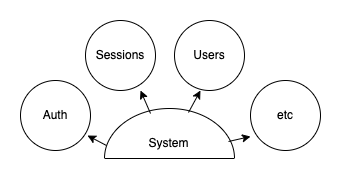

The diagram above was exported from draw.io. Its source (the exported page's mxGraphModel, read from the mxfile embedded in the PNG):
<mxGraphModel dx="1306" dy="835" grid="1" gridSize="10" guides="1" tooltips="1" connect="1" arrows="1" fold="1" page="1" pageScale="1" pageWidth="850" pageHeight="1100" math="0" shadow="0">
  <root>
    <mxCell id="0" />
    <mxCell id="1" parent="0" />
    <mxCell id="5ASbuq3i1hLfF44LVCkd-1" value="" style="verticalLabelPosition=top;verticalAlign=bottom;html=1;shape=mxgraph.basic.half_circle;rotation=-180;labelPosition=center;align=center;horizontal=1;" vertex="1" parent="1">
      <mxGeometry x="334" y="428" width="130" height="50" as="geometry" />
    </mxCell>
    <mxCell id="5ASbuq3i1hLfF44LVCkd-2" value="Auth" style="ellipse;whiteSpace=wrap;html=1;aspect=fixed;" vertex="1" parent="1">
      <mxGeometry x="250" y="400" width="70" height="70" as="geometry" />
    </mxCell>
    <mxCell id="5ASbuq3i1hLfF44LVCkd-4" value="System" style="text;html=1;align=center;verticalAlign=middle;resizable=0;points=[];autosize=1;strokeColor=none;fillColor=none;" vertex="1" parent="1">
      <mxGeometry x="368" y="448" width="60" height="30" as="geometry" />
    </mxCell>
    <mxCell id="5ASbuq3i1hLfF44LVCkd-6" value="Sessions" style="ellipse;whiteSpace=wrap;html=1;aspect=fixed;" vertex="1" parent="1">
      <mxGeometry x="315" y="340" width="70" height="70" as="geometry" />
    </mxCell>
    <mxCell id="5ASbuq3i1hLfF44LVCkd-7" value="Users" style="ellipse;whiteSpace=wrap;html=1;aspect=fixed;" vertex="1" parent="1">
      <mxGeometry x="404" y="340" width="70" height="70" as="geometry" />
    </mxCell>
    <mxCell id="5ASbuq3i1hLfF44LVCkd-8" value="etc" style="ellipse;whiteSpace=wrap;html=1;aspect=fixed;" vertex="1" parent="1">
      <mxGeometry x="480" y="400" width="70" height="70" as="geometry" />
    </mxCell>
    <mxCell id="5ASbuq3i1hLfF44LVCkd-10" value="" style="endArrow=classic;html=1;rounded=0;entryX=0.786;entryY=1;entryDx=0;entryDy=0;entryPerimeter=0;exitX=0.646;exitY=0.9;exitDx=0;exitDy=0;exitPerimeter=0;" edge="1" parent="1" source="5ASbuq3i1hLfF44LVCkd-1" target="5ASbuq3i1hLfF44LVCkd-6">
      <mxGeometry width="50" height="50" relative="1" as="geometry">
        <mxPoint x="410" y="450" as="sourcePoint" />
        <mxPoint x="460" y="400" as="targetPoint" />
      </mxGeometry>
    </mxCell>
    <mxCell id="5ASbuq3i1hLfF44LVCkd-11" value="" style="endArrow=classic;html=1;rounded=0;entryX=0.371;entryY=1;entryDx=0;entryDy=0;entryPerimeter=0;exitX=0.354;exitY=0.92;exitDx=0;exitDy=0;exitPerimeter=0;" edge="1" parent="1" source="5ASbuq3i1hLfF44LVCkd-1" target="5ASbuq3i1hLfF44LVCkd-7">
      <mxGeometry width="50" height="50" relative="1" as="geometry">
        <mxPoint x="200" y="650" as="sourcePoint" />
        <mxPoint x="250" y="600" as="targetPoint" />
      </mxGeometry>
    </mxCell>
    <mxCell id="5ASbuq3i1hLfF44LVCkd-12" value="" style="endArrow=classic;html=1;rounded=0;entryX=0.957;entryY=0.786;entryDx=0;entryDy=0;entryPerimeter=0;exitX=0.985;exitY=0.26;exitDx=0;exitDy=0;exitPerimeter=0;" edge="1" parent="1" source="5ASbuq3i1hLfF44LVCkd-1" target="5ASbuq3i1hLfF44LVCkd-2">
      <mxGeometry width="50" height="50" relative="1" as="geometry">
        <mxPoint x="180" y="640" as="sourcePoint" />
        <mxPoint x="230" y="590" as="targetPoint" />
      </mxGeometry>
    </mxCell>
    <mxCell id="5ASbuq3i1hLfF44LVCkd-13" value="" style="endArrow=classic;html=1;rounded=0;entryX=0;entryY=0.8;entryDx=0;entryDy=0;entryPerimeter=0;exitX=0.046;exitY=0.34;exitDx=0;exitDy=0;exitPerimeter=0;" edge="1" parent="1" source="5ASbuq3i1hLfF44LVCkd-1" target="5ASbuq3i1hLfF44LVCkd-8">
      <mxGeometry width="50" height="50" relative="1" as="geometry">
        <mxPoint x="440" y="620" as="sourcePoint" />
        <mxPoint x="490" y="570" as="targetPoint" />
      </mxGeometry>
    </mxCell>
  </root>
</mxGraphModel>